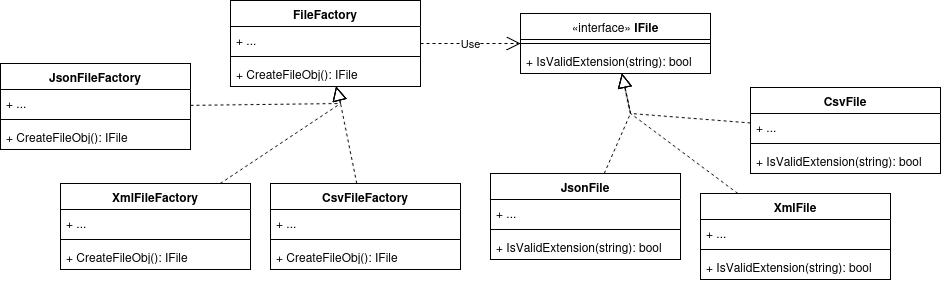

The diagram above was exported from draw.io. Its source (the exported page's mxGraphModel, read from the mxfile embedded in the PNG):
<mxGraphModel dx="2180" dy="1543" grid="1" gridSize="10" guides="1" tooltips="1" connect="1" arrows="1" fold="1" page="1" pageScale="1" pageWidth="850" pageHeight="1100" math="0" shadow="0">
  <root>
    <mxCell id="0" />
    <mxCell id="1" parent="0" />
    <mxCell id="AWuVml5Lt5rfhTmlt4M0-1" value="FileFactory" style="swimlane;fontStyle=1;align=center;verticalAlign=top;childLayout=stackLayout;horizontal=1;startSize=26;horizontalStack=0;resizeParent=1;resizeParentMax=0;resizeLast=0;collapsible=1;marginBottom=0;whiteSpace=wrap;html=1;" parent="1" vertex="1">
      <mxGeometry x="120" y="-33" width="190" height="86" as="geometry" />
    </mxCell>
    <mxCell id="AWuVml5Lt5rfhTmlt4M0-2" value="+ ..." style="text;strokeColor=none;fillColor=none;align=left;verticalAlign=top;spacingLeft=4;spacingRight=4;overflow=hidden;rotatable=0;points=[[0,0.5],[1,0.5]];portConstraint=eastwest;whiteSpace=wrap;html=1;" parent="AWuVml5Lt5rfhTmlt4M0-1" vertex="1">
      <mxGeometry y="26" width="190" height="26" as="geometry" />
    </mxCell>
    <mxCell id="AWuVml5Lt5rfhTmlt4M0-3" value="" style="line;strokeWidth=1;fillColor=none;align=left;verticalAlign=middle;spacingTop=-1;spacingLeft=3;spacingRight=3;rotatable=0;labelPosition=right;points=[];portConstraint=eastwest;strokeColor=inherit;" parent="AWuVml5Lt5rfhTmlt4M0-1" vertex="1">
      <mxGeometry y="52" width="190" height="8" as="geometry" />
    </mxCell>
    <mxCell id="AWuVml5Lt5rfhTmlt4M0-4" value="+ CreateFileObj(): IFile" style="text;strokeColor=none;fillColor=none;align=left;verticalAlign=top;spacingLeft=4;spacingRight=4;overflow=hidden;rotatable=0;points=[[0,0.5],[1,0.5]];portConstraint=eastwest;whiteSpace=wrap;html=1;" parent="AWuVml5Lt5rfhTmlt4M0-1" vertex="1">
      <mxGeometry y="60" width="190" height="26" as="geometry" />
    </mxCell>
    <mxCell id="QnTlr5J__IUokNuZx2Jy-5" value="CsvFile" style="swimlane;fontStyle=1;align=center;verticalAlign=top;childLayout=stackLayout;horizontal=1;startSize=26;horizontalStack=0;resizeParent=1;resizeParentMax=0;resizeLast=0;collapsible=1;marginBottom=0;whiteSpace=wrap;html=1;" vertex="1" parent="1">
      <mxGeometry x="640" y="54" width="190" height="86" as="geometry" />
    </mxCell>
    <mxCell id="QnTlr5J__IUokNuZx2Jy-6" value="+ ..." style="text;strokeColor=none;fillColor=none;align=left;verticalAlign=top;spacingLeft=4;spacingRight=4;overflow=hidden;rotatable=0;points=[[0,0.5],[1,0.5]];portConstraint=eastwest;whiteSpace=wrap;html=1;" vertex="1" parent="QnTlr5J__IUokNuZx2Jy-5">
      <mxGeometry y="26" width="190" height="26" as="geometry" />
    </mxCell>
    <mxCell id="QnTlr5J__IUokNuZx2Jy-7" value="" style="line;strokeWidth=1;fillColor=none;align=left;verticalAlign=middle;spacingTop=-1;spacingLeft=3;spacingRight=3;rotatable=0;labelPosition=right;points=[];portConstraint=eastwest;strokeColor=inherit;" vertex="1" parent="QnTlr5J__IUokNuZx2Jy-5">
      <mxGeometry y="52" width="190" height="8" as="geometry" />
    </mxCell>
    <mxCell id="QnTlr5J__IUokNuZx2Jy-8" value="+ IsValidExtension(string): bool" style="text;strokeColor=none;fillColor=none;align=left;verticalAlign=top;spacingLeft=4;spacingRight=4;overflow=hidden;rotatable=0;points=[[0,0.5],[1,0.5]];portConstraint=eastwest;whiteSpace=wrap;html=1;" vertex="1" parent="QnTlr5J__IUokNuZx2Jy-5">
      <mxGeometry y="60" width="190" height="26" as="geometry" />
    </mxCell>
    <mxCell id="QnTlr5J__IUokNuZx2Jy-13" value="&lt;span style=&quot;font-weight: normal;&quot;&gt;«interface»&lt;/span&gt;&lt;b&gt;&amp;nbsp;IFile&lt;/b&gt;" style="swimlane;fontStyle=1;align=center;verticalAlign=top;childLayout=stackLayout;horizontal=1;startSize=26;horizontalStack=0;resizeParent=1;resizeParentMax=0;resizeLast=0;collapsible=1;marginBottom=0;whiteSpace=wrap;html=1;" vertex="1" parent="1">
      <mxGeometry x="410" y="-20" width="190" height="60" as="geometry" />
    </mxCell>
    <mxCell id="QnTlr5J__IUokNuZx2Jy-15" value="" style="line;strokeWidth=1;fillColor=none;align=left;verticalAlign=middle;spacingTop=-1;spacingLeft=3;spacingRight=3;rotatable=0;labelPosition=right;points=[];portConstraint=eastwest;strokeColor=inherit;" vertex="1" parent="QnTlr5J__IUokNuZx2Jy-13">
      <mxGeometry y="26" width="190" height="8" as="geometry" />
    </mxCell>
    <mxCell id="QnTlr5J__IUokNuZx2Jy-16" value="+ IsValidExtension(string): bool" style="text;strokeColor=none;fillColor=none;align=left;verticalAlign=top;spacingLeft=4;spacingRight=4;overflow=hidden;rotatable=0;points=[[0,0.5],[1,0.5]];portConstraint=eastwest;whiteSpace=wrap;html=1;" vertex="1" parent="QnTlr5J__IUokNuZx2Jy-13">
      <mxGeometry y="34" width="190" height="26" as="geometry" />
    </mxCell>
    <mxCell id="QnTlr5J__IUokNuZx2Jy-22" value="JsonFile" style="swimlane;fontStyle=1;align=center;verticalAlign=top;childLayout=stackLayout;horizontal=1;startSize=26;horizontalStack=0;resizeParent=1;resizeParentMax=0;resizeLast=0;collapsible=1;marginBottom=0;whiteSpace=wrap;html=1;" vertex="1" parent="1">
      <mxGeometry x="380" y="140" width="190" height="86" as="geometry" />
    </mxCell>
    <mxCell id="QnTlr5J__IUokNuZx2Jy-23" value="+ ..." style="text;strokeColor=none;fillColor=none;align=left;verticalAlign=top;spacingLeft=4;spacingRight=4;overflow=hidden;rotatable=0;points=[[0,0.5],[1,0.5]];portConstraint=eastwest;whiteSpace=wrap;html=1;" vertex="1" parent="QnTlr5J__IUokNuZx2Jy-22">
      <mxGeometry y="26" width="190" height="26" as="geometry" />
    </mxCell>
    <mxCell id="QnTlr5J__IUokNuZx2Jy-24" value="" style="line;strokeWidth=1;fillColor=none;align=left;verticalAlign=middle;spacingTop=-1;spacingLeft=3;spacingRight=3;rotatable=0;labelPosition=right;points=[];portConstraint=eastwest;strokeColor=inherit;" vertex="1" parent="QnTlr5J__IUokNuZx2Jy-22">
      <mxGeometry y="52" width="190" height="8" as="geometry" />
    </mxCell>
    <mxCell id="QnTlr5J__IUokNuZx2Jy-25" value="+ IsValidExtension(string): bool" style="text;strokeColor=none;fillColor=none;align=left;verticalAlign=top;spacingLeft=4;spacingRight=4;overflow=hidden;rotatable=0;points=[[0,0.5],[1,0.5]];portConstraint=eastwest;whiteSpace=wrap;html=1;" vertex="1" parent="QnTlr5J__IUokNuZx2Jy-22">
      <mxGeometry y="60" width="190" height="26" as="geometry" />
    </mxCell>
    <mxCell id="QnTlr5J__IUokNuZx2Jy-26" value="XmlFile" style="swimlane;fontStyle=1;align=center;verticalAlign=top;childLayout=stackLayout;horizontal=1;startSize=26;horizontalStack=0;resizeParent=1;resizeParentMax=0;resizeLast=0;collapsible=1;marginBottom=0;whiteSpace=wrap;html=1;" vertex="1" parent="1">
      <mxGeometry x="590" y="160" width="190" height="86" as="geometry" />
    </mxCell>
    <mxCell id="QnTlr5J__IUokNuZx2Jy-27" value="+ ..." style="text;strokeColor=none;fillColor=none;align=left;verticalAlign=top;spacingLeft=4;spacingRight=4;overflow=hidden;rotatable=0;points=[[0,0.5],[1,0.5]];portConstraint=eastwest;whiteSpace=wrap;html=1;" vertex="1" parent="QnTlr5J__IUokNuZx2Jy-26">
      <mxGeometry y="26" width="190" height="26" as="geometry" />
    </mxCell>
    <mxCell id="QnTlr5J__IUokNuZx2Jy-28" value="" style="line;strokeWidth=1;fillColor=none;align=left;verticalAlign=middle;spacingTop=-1;spacingLeft=3;spacingRight=3;rotatable=0;labelPosition=right;points=[];portConstraint=eastwest;strokeColor=inherit;" vertex="1" parent="QnTlr5J__IUokNuZx2Jy-26">
      <mxGeometry y="52" width="190" height="8" as="geometry" />
    </mxCell>
    <mxCell id="QnTlr5J__IUokNuZx2Jy-29" value="+ IsValidExtension(string): bool" style="text;strokeColor=none;fillColor=none;align=left;verticalAlign=top;spacingLeft=4;spacingRight=4;overflow=hidden;rotatable=0;points=[[0,0.5],[1,0.5]];portConstraint=eastwest;whiteSpace=wrap;html=1;" vertex="1" parent="QnTlr5J__IUokNuZx2Jy-26">
      <mxGeometry y="60" width="190" height="26" as="geometry" />
    </mxCell>
    <mxCell id="QnTlr5J__IUokNuZx2Jy-30" value="" style="endArrow=block;dashed=1;endFill=0;endSize=12;html=1;rounded=0;" edge="1" parent="1" source="QnTlr5J__IUokNuZx2Jy-22" target="QnTlr5J__IUokNuZx2Jy-13">
      <mxGeometry width="160" relative="1" as="geometry">
        <mxPoint x="230" y="190" as="sourcePoint" />
        <mxPoint x="390" y="190" as="targetPoint" />
        <Array as="points">
          <mxPoint x="520" y="80" />
        </Array>
      </mxGeometry>
    </mxCell>
    <mxCell id="QnTlr5J__IUokNuZx2Jy-31" value="" style="endArrow=block;dashed=1;endFill=0;endSize=12;html=1;rounded=0;" edge="1" parent="1" source="QnTlr5J__IUokNuZx2Jy-5" target="QnTlr5J__IUokNuZx2Jy-13">
      <mxGeometry width="160" relative="1" as="geometry">
        <mxPoint x="454" y="260" as="sourcePoint" />
        <mxPoint x="330" y="304" as="targetPoint" />
        <Array as="points">
          <mxPoint x="520" y="80" />
        </Array>
      </mxGeometry>
    </mxCell>
    <mxCell id="QnTlr5J__IUokNuZx2Jy-32" value="" style="endArrow=block;dashed=1;endFill=0;endSize=12;html=1;rounded=0;" edge="1" parent="1" source="QnTlr5J__IUokNuZx2Jy-26" target="QnTlr5J__IUokNuZx2Jy-13">
      <mxGeometry width="160" relative="1" as="geometry">
        <mxPoint x="505" y="331" as="sourcePoint" />
        <mxPoint x="390" y="330" as="targetPoint" />
        <Array as="points">
          <mxPoint x="520" y="80" />
        </Array>
      </mxGeometry>
    </mxCell>
    <mxCell id="QnTlr5J__IUokNuZx2Jy-33" value="Use" style="endArrow=open;endSize=12;dashed=1;html=1;rounded=0;" edge="1" parent="1" source="AWuVml5Lt5rfhTmlt4M0-1" target="QnTlr5J__IUokNuZx2Jy-13">
      <mxGeometry width="160" relative="1" as="geometry">
        <mxPoint x="230" y="190" as="sourcePoint" />
        <mxPoint x="390" y="190" as="targetPoint" />
      </mxGeometry>
    </mxCell>
    <mxCell id="QnTlr5J__IUokNuZx2Jy-34" value="JsonFileFactory" style="swimlane;fontStyle=1;align=center;verticalAlign=top;childLayout=stackLayout;horizontal=1;startSize=26;horizontalStack=0;resizeParent=1;resizeParentMax=0;resizeLast=0;collapsible=1;marginBottom=0;whiteSpace=wrap;html=1;" vertex="1" parent="1">
      <mxGeometry x="-110" y="30" width="190" height="86" as="geometry" />
    </mxCell>
    <mxCell id="QnTlr5J__IUokNuZx2Jy-35" value="+ ..." style="text;strokeColor=none;fillColor=none;align=left;verticalAlign=top;spacingLeft=4;spacingRight=4;overflow=hidden;rotatable=0;points=[[0,0.5],[1,0.5]];portConstraint=eastwest;whiteSpace=wrap;html=1;" vertex="1" parent="QnTlr5J__IUokNuZx2Jy-34">
      <mxGeometry y="26" width="190" height="26" as="geometry" />
    </mxCell>
    <mxCell id="QnTlr5J__IUokNuZx2Jy-36" value="" style="line;strokeWidth=1;fillColor=none;align=left;verticalAlign=middle;spacingTop=-1;spacingLeft=3;spacingRight=3;rotatable=0;labelPosition=right;points=[];portConstraint=eastwest;strokeColor=inherit;" vertex="1" parent="QnTlr5J__IUokNuZx2Jy-34">
      <mxGeometry y="52" width="190" height="8" as="geometry" />
    </mxCell>
    <mxCell id="QnTlr5J__IUokNuZx2Jy-37" value="+ CreateFileObj(): IFile" style="text;strokeColor=none;fillColor=none;align=left;verticalAlign=top;spacingLeft=4;spacingRight=4;overflow=hidden;rotatable=0;points=[[0,0.5],[1,0.5]];portConstraint=eastwest;whiteSpace=wrap;html=1;" vertex="1" parent="QnTlr5J__IUokNuZx2Jy-34">
      <mxGeometry y="60" width="190" height="26" as="geometry" />
    </mxCell>
    <mxCell id="QnTlr5J__IUokNuZx2Jy-38" value="XmlFileFactory" style="swimlane;fontStyle=1;align=center;verticalAlign=top;childLayout=stackLayout;horizontal=1;startSize=26;horizontalStack=0;resizeParent=1;resizeParentMax=0;resizeLast=0;collapsible=1;marginBottom=0;whiteSpace=wrap;html=1;" vertex="1" parent="1">
      <mxGeometry x="-50" y="150" width="190" height="86" as="geometry" />
    </mxCell>
    <mxCell id="QnTlr5J__IUokNuZx2Jy-39" value="+ ..." style="text;strokeColor=none;fillColor=none;align=left;verticalAlign=top;spacingLeft=4;spacingRight=4;overflow=hidden;rotatable=0;points=[[0,0.5],[1,0.5]];portConstraint=eastwest;whiteSpace=wrap;html=1;" vertex="1" parent="QnTlr5J__IUokNuZx2Jy-38">
      <mxGeometry y="26" width="190" height="26" as="geometry" />
    </mxCell>
    <mxCell id="QnTlr5J__IUokNuZx2Jy-40" value="" style="line;strokeWidth=1;fillColor=none;align=left;verticalAlign=middle;spacingTop=-1;spacingLeft=3;spacingRight=3;rotatable=0;labelPosition=right;points=[];portConstraint=eastwest;strokeColor=inherit;" vertex="1" parent="QnTlr5J__IUokNuZx2Jy-38">
      <mxGeometry y="52" width="190" height="8" as="geometry" />
    </mxCell>
    <mxCell id="QnTlr5J__IUokNuZx2Jy-41" value="+ CreateFileObj(): IFile" style="text;strokeColor=none;fillColor=none;align=left;verticalAlign=top;spacingLeft=4;spacingRight=4;overflow=hidden;rotatable=0;points=[[0,0.5],[1,0.5]];portConstraint=eastwest;whiteSpace=wrap;html=1;" vertex="1" parent="QnTlr5J__IUokNuZx2Jy-38">
      <mxGeometry y="60" width="190" height="26" as="geometry" />
    </mxCell>
    <mxCell id="QnTlr5J__IUokNuZx2Jy-42" value="CsvFileFactory" style="swimlane;fontStyle=1;align=center;verticalAlign=top;childLayout=stackLayout;horizontal=1;startSize=26;horizontalStack=0;resizeParent=1;resizeParentMax=0;resizeLast=0;collapsible=1;marginBottom=0;whiteSpace=wrap;html=1;" vertex="1" parent="1">
      <mxGeometry x="160" y="150" width="190" height="86" as="geometry" />
    </mxCell>
    <mxCell id="QnTlr5J__IUokNuZx2Jy-43" value="+ ..." style="text;strokeColor=none;fillColor=none;align=left;verticalAlign=top;spacingLeft=4;spacingRight=4;overflow=hidden;rotatable=0;points=[[0,0.5],[1,0.5]];portConstraint=eastwest;whiteSpace=wrap;html=1;" vertex="1" parent="QnTlr5J__IUokNuZx2Jy-42">
      <mxGeometry y="26" width="190" height="26" as="geometry" />
    </mxCell>
    <mxCell id="QnTlr5J__IUokNuZx2Jy-44" value="" style="line;strokeWidth=1;fillColor=none;align=left;verticalAlign=middle;spacingTop=-1;spacingLeft=3;spacingRight=3;rotatable=0;labelPosition=right;points=[];portConstraint=eastwest;strokeColor=inherit;" vertex="1" parent="QnTlr5J__IUokNuZx2Jy-42">
      <mxGeometry y="52" width="190" height="8" as="geometry" />
    </mxCell>
    <mxCell id="QnTlr5J__IUokNuZx2Jy-45" value="+ CreateFileObj(): IFile" style="text;strokeColor=none;fillColor=none;align=left;verticalAlign=top;spacingLeft=4;spacingRight=4;overflow=hidden;rotatable=0;points=[[0,0.5],[1,0.5]];portConstraint=eastwest;whiteSpace=wrap;html=1;" vertex="1" parent="QnTlr5J__IUokNuZx2Jy-42">
      <mxGeometry y="60" width="190" height="26" as="geometry" />
    </mxCell>
    <mxCell id="QnTlr5J__IUokNuZx2Jy-47" value="" style="endArrow=block;dashed=1;endFill=0;endSize=12;html=1;rounded=0;" edge="1" parent="1" source="QnTlr5J__IUokNuZx2Jy-42" target="AWuVml5Lt5rfhTmlt4M0-1">
      <mxGeometry width="160" relative="1" as="geometry">
        <mxPoint x="696" y="220" as="sourcePoint" />
        <mxPoint x="580" y="100" as="targetPoint" />
        <Array as="points">
          <mxPoint x="230" y="70" />
        </Array>
      </mxGeometry>
    </mxCell>
    <mxCell id="QnTlr5J__IUokNuZx2Jy-48" value="" style="endArrow=block;dashed=1;endFill=0;endSize=12;html=1;rounded=0;" edge="1" parent="1" source="QnTlr5J__IUokNuZx2Jy-34" target="AWuVml5Lt5rfhTmlt4M0-1">
      <mxGeometry width="160" relative="1" as="geometry">
        <mxPoint x="345" y="107" as="sourcePoint" />
        <mxPoint x="330" y="70" as="targetPoint" />
        <Array as="points">
          <mxPoint x="230" y="70" />
        </Array>
      </mxGeometry>
    </mxCell>
    <mxCell id="QnTlr5J__IUokNuZx2Jy-49" value="" style="endArrow=block;dashed=1;endFill=0;endSize=12;html=1;rounded=0;" edge="1" parent="1" source="QnTlr5J__IUokNuZx2Jy-38" target="AWuVml5Lt5rfhTmlt4M0-1">
      <mxGeometry width="160" relative="1" as="geometry">
        <mxPoint x="190" y="117" as="sourcePoint" />
        <mxPoint x="306" y="70" as="targetPoint" />
        <Array as="points">
          <mxPoint x="230" y="70" />
        </Array>
      </mxGeometry>
    </mxCell>
  </root>
</mxGraphModel>